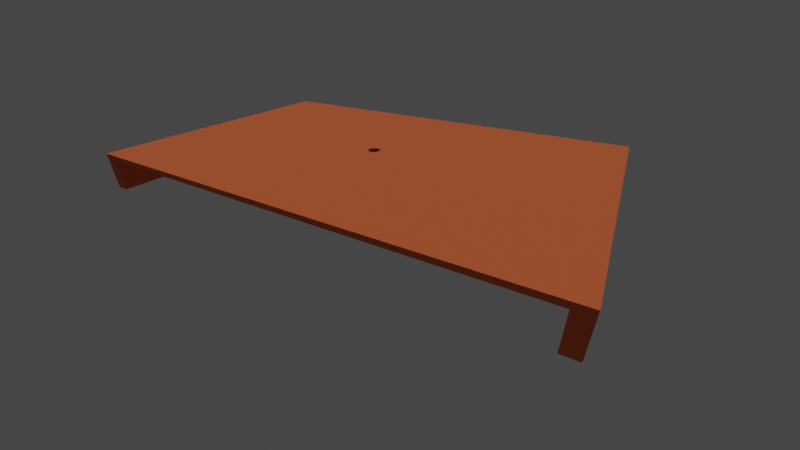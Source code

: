 # Source: modello_piano.blend  (saved by Blender 3.4.6; exported with 4.5.12 LTS)
import bpy
from mathutils import Matrix  # noqa: F401  (used for matrix-valued properties, if any)

bpy.ops.wm.read_factory_settings(use_empty=True)
scene = bpy.context.scene
scene.name = 'Scene'

# ---- collections
col_collection = bpy.data.collections.new('Collection'); scene.collection.children.link(col_collection)

# ---- materials (node trees are filled in below, after node groups)
mat_material_001 = bpy.data.materials.new('Material.001')

# ---- material node trees
mat_material_001.use_nodes = True; mat_material_001.node_tree.nodes.clear()
_N = mat_material_001.node_tree.nodes; _L = mat_material_001.node_tree.links
n0 = _N.new('ShaderNodeBsdfPrincipled'); n0.name = 'Principled BSDF'; n0.location = (10, 300)
n0.distribution = 'GGX'
n0.subsurface_method = 'RANDOM_WALK_SKIN'
n0.inputs[0].default_value = (0.8, 0.1622, 0.05663, 1.0)
n0.inputs[2].default_value = 1.0
n0.inputs[3].default_value = 1.45
n0.inputs[13].default_value = 0.2717
n0.inputs[27].default_value = (0.0, 0.0, 0.0, 1.0)
n0.inputs[28].default_value = 1.0
n1 = _N.new('ShaderNodeOutputMaterial'); n1.name = 'Material Output'; n1.location = (300, 300)
_L.new(n0.outputs[0], n1.inputs[0])
n1.is_active_output = True

# ---- world
world_world = bpy.data.worlds.new('World'); scene.world = world_world
world_world.use_nodes = True; world_world.node_tree.nodes.clear()
_N = world_world.node_tree.nodes; _L = world_world.node_tree.links
n0 = _N.new('ShaderNodeOutputWorld'); n0.name = 'World Output'; n0.location = (300, 300)
n1 = _N.new('ShaderNodeBackground'); n1.name = 'Background'; n1.location = (10, 300)
n1.inputs[0].default_value = (0.05088, 0.05088, 0.05088, 1.0)
_L.new(n1.outputs[0], n0.inputs[0])
n0.is_active_output = True
world_world.color = (0.05088, 0.05088, 0.05088)
world_world.use_sun_shadow = False
world_world.sun_shadow_jitter_overblur = 0.0

# ---- cameras
cam_camera_001 = bpy.data.cameras.new('Camera.001')
cam_camera_001.lens = 17.0

# ---- lights
light_point = bpy.data.lights.new('Point', 'POINT')
light_point.transmission_factor = 0.0
light_point.energy = 100.0
light_point.shadow_soft_size = 0.25
light_point.shadow_maximum_resolution = 0.006
light_point.use_absolute_resolution = True
light_point_001 = bpy.data.lights.new('Point.001', 'POINT')
light_point_001.transmission_factor = 0.0
light_point_001.energy = 50.0
light_point_001.shadow_soft_size = 0.25
light_point_001.shadow_maximum_resolution = 0.006
light_point_001.use_absolute_resolution = True
light_sun = bpy.data.lights.new('Sun', 'SUN')
light_sun.transmission_factor = 0.0
light_sun.energy = 1.0
light_sun.shadow_soft_size = 0.125

# ---- meshes
me_cube_002 = bpy.data.meshes.new('Cube.002')
me_cube_002.from_pydata([(-1.0, -1.0, -1.0), (-1.0, -1.0, 1.0), (-1.0, 1.0, -1.0), (-1.0, 1.0, 1.0), (1.0, -1.0, -1.0), (1.0, -1.0, 1.0), (1.0, 1.0, -1.0), (1.0, 1.0, 1.0)], [], [(0, 1, 3, 2), (2, 3, 7, 6), (6, 7, 5, 4), (4, 5, 1, 0), (2, 6, 4, 0), (7, 3, 1, 5)])
_uv = me_cube_002.uv_layers.new(name='UVMap')
_uv.uv.foreach_set('vector', [0.375, 0.0, 0.625, 0.0, 0.625, 0.25, 0.375, 0.25, 0.375, 0.25, 0.625, 0.25, 0.625, 0.5, 0.375, 0.5, 0.375, 0.5, 0.625, 0.5, 0.625, 0.75, 0.375, 0.75, 0.375, 0.75, 0.625, 0.75, 0.625, 1.0, 0.375, 1.0, 0.125, 0.5, 0.375, 0.5, 0.375, 0.75, 0.125, 0.75, 0.625, 0.5, 0.875, 0.5, 0.875, 0.75, 0.625, 0.75])
me_cube_002.materials.append(mat_material_001)
me_cube_002.update()
me_cylinder = bpy.data.meshes.new('Cylinder')
me_cylinder.from_pydata([(0.0, 1.0, -1.0), (0.0, 1.0, 1.0), (0.1951, 0.9808, -1.0), (0.1951, 0.9808, 1.0), (0.3827, 0.9239, -1.0), (0.3827, 0.9239, 1.0), (0.5556, 0.8315, -1.0), (0.5556, 0.8315, 1.0), (0.7071, 0.7071, -1.0), (0.7071, 0.7071, 1.0), (0.8315, 0.5556, -1.0), (0.8315, 0.5556, 1.0), (0.9239, 0.3827, -1.0), (0.9239, 0.3827, 1.0), (0.9808, 0.1951, -1.0), (0.9808, 0.1951, 1.0), (1.0, 0.0, -1.0), (1.0, 0.0, 1.0), (0.9808, -0.1951, -1.0), (0.9808, -0.1951, 1.0), (0.9239, -0.3827, -1.0), (0.9239, -0.3827, 1.0), (0.8315, -0.5556, -1.0), (0.8315, -0.5556, 1.0), (0.7071, -0.7071, -1.0), (0.7071, -0.7071, 1.0), (0.5556, -0.8315, -1.0), (0.5556, -0.8315, 1.0), (0.3827, -0.9239, -1.0), (0.3827, -0.9239, 1.0), (0.1951, -0.9808, -1.0), (0.1951, -0.9808, 1.0), (0.0, -1.0, -1.0), (0.0, -1.0, 1.0), (-0.1951, -0.9808, -1.0), (-0.1951, -0.9808, 1.0), (-0.3827, -0.9239, -1.0), (-0.3827, -0.9239, 1.0), (-0.5556, -0.8315, -1.0), (-0.5556, -0.8315, 1.0), (-0.7071, -0.7071, -1.0), (-0.7071, -0.7071, 1.0), (-0.8315, -0.5556, -1.0), (-0.8315, -0.5556, 1.0), (-0.9239, -0.3827, -1.0), (-0.9239, -0.3827, 1.0), (-0.9808, -0.1951, -1.0), (-0.9808, -0.1951, 1.0), (-1.0, 0.0, -1.0), (-1.0, 0.0, 1.0), (-0.9808, 0.1951, -1.0), (-0.9808, 0.1951, 1.0), (-0.9239, 0.3827, -1.0), (-0.9239, 0.3827, 1.0), (-0.8315, 0.5556, -1.0), (-0.8315, 0.5556, 1.0), (-0.7071, 0.7071, -1.0), (-0.7071, 0.7071, 1.0), (-0.5556, 0.8315, -1.0), (-0.5556, 0.8315, 1.0), (-0.3827, 0.9239, -1.0), (-0.3827, 0.9239, 1.0), (-0.1951, 0.9808, -1.0), (-0.1951, 0.9808, 1.0)], [], [(0, 1, 3, 2), (2, 3, 5, 4), (4, 5, 7, 6), (6, 7, 9, 8), (8, 9, 11, 10), (10, 11, 13, 12), (12, 13, 15, 14), (14, 15, 17, 16), (16, 17, 19, 18), (18, 19, 21, 20), (20, 21, 23, 22), (22, 23, 25, 24), (24, 25, 27, 26), (26, 27, 29, 28), (28, 29, 31, 30), (30, 31, 33, 32), (32, 33, 35, 34), (34, 35, 37, 36), (36, 37, 39, 38), (38, 39, 41, 40), (40, 41, 43, 42), (42, 43, 45, 44), (44, 45, 47, 46), (46, 47, 49, 48), (48, 49, 51, 50), (50, 51, 53, 52), (52, 53, 55, 54), (54, 55, 57, 56), (56, 57, 59, 58), (58, 59, 61, 60), (3, 1, 63, 61, 59, 57, 55, 53, 51, 49, 47, 45, 43, 41, 39, 37, 35, 33, 31, 29, 27, 25, 23, 21, 19, 17, 15, 13, 11, 9, 7, 5), (60, 61, 63, 62), (62, 63, 1, 0), (0, 2, 4, 6, 8, 10, 12, 14, 16, 18, 20, 22, 24, 26, 28, 30, 32, 34, 36, 38, 40, 42, 44, 46, 48, 50, 52, 54, 56, 58, 60, 62)])
_uv = me_cylinder.uv_layers.new(name='UVMap')
_uv.uv.foreach_set('vector', [1.0, 0.5, 1.0, 1.0, 0.9688, 1.0, 0.9688, 0.5, 0.9688, 0.5, 0.9688, 1.0, 0.9375, 1.0, 0.9375, 0.5, 0.9375, 0.5, 0.9375, 1.0, 0.9062, 1.0, 0.9062, 0.5, 0.9062, 0.5, 0.9062, 1.0, 0.875, 1.0, 0.875, 0.5, 0.875, 0.5, 0.875, 1.0, 0.8438, 1.0, 0.8438, 0.5, 0.8438, 0.5, 0.8438, 1.0, 0.8125, 1.0, 0.8125, 0.5, 0.8125, 0.5, 0.8125, 1.0, 0.7812, 1.0, 0.7812, 0.5, 0.7812, 0.5, 0.7812, 1.0, 0.75, 1.0, 0.75, 0.5, 0.75, 0.5, 0.75, 1.0, 0.7188, 1.0, 0.7188, 0.5, 0.7188, 0.5, 0.7188, 1.0, 0.6875, 1.0, 0.6875, 0.5, 0.6875, 0.5, 0.6875, 1.0, 0.6562, 1.0, 0.6562, 0.5, 0.6562, 0.5, 0.6562, 1.0, 0.625, 1.0, 0.625, 0.5, 0.625, 0.5, 0.625, 1.0, 0.5938, 1.0, 0.5938, 0.5, 0.5938, 0.5, 0.5938, 1.0, 0.5625, 1.0, 0.5625, 0.5, 0.5625, 0.5, 0.5625, 1.0, 0.5312, 1.0, 0.5312, 0.5, 0.5312, 0.5, 0.5312, 1.0, 0.5, 1.0, 0.5, 0.5, 0.5, 0.5, 0.5, 1.0, 0.4688, 1.0, 0.4688, 0.5, 0.4688, 0.5, 0.4688, 1.0, 0.4375, 1.0, 0.4375, 0.5, 0.4375, 0.5, 0.4375, 1.0, 0.4062, 1.0, 0.4062, 0.5, 0.4062, 0.5, 0.4062, 1.0, 0.375, 1.0, 0.375, 0.5, 0.375, 0.5, 0.375, 1.0, 0.3438, 1.0, 0.3438, 0.5, 0.3438, 0.5, 0.3438, 1.0, 0.3125, 1.0, 0.3125, 0.5, 0.3125, 0.5, 0.3125, 1.0, 0.2812, 1.0, 0.2812, 0.5, 0.2812, 0.5, 0.2812, 1.0, 0.25, 1.0, 0.25, 0.5, 0.25, 0.5, 0.25, 1.0, 0.2188, 1.0, 0.2188, 0.5, 0.2188, 0.5, 0.2188, 1.0, 0.1875, 1.0, 0.1875, 0.5, 0.1875, 0.5, 0.1875, 1.0, 0.1562, 1.0, 0.1562, 0.5, 0.1562, 0.5, 0.1562, 1.0, 0.125, 1.0, 0.125, 0.5, 0.125, 0.5, 0.125, 1.0, 0.09375, 1.0, 0.09375, 0.5, 0.09375, 0.5, 0.09375, 1.0, 0.0625, 1.0, 0.0625, 0.5, 0.2968, 0.4854, 0.25, 0.49, 0.2032, 0.4854, 0.1582, 0.4717, 0.1167, 0.4496, 0.08029, 0.4197, 0.05045, 0.3833, 0.02827, 0.3418, 0.01461, 0.2968, 0.01, 0.25, 0.01461, 0.2032, 0.02827, 0.1582, 0.05045, 0.1167, 0.08029, 0.08029, 0.1167, 0.05045, 0.1582, 0.02827, 0.2032, 0.01461, 0.25, 0.01, 0.2968, 0.01461, 0.3418, 0.02827, 0.3833, 0.05045, 0.4197, 0.08029, 0.4496, 0.1167, 0.4717, 0.1582, 0.4854, 0.2032, 0.49, 0.25, 0.4854, 0.2968, 0.4717, 0.3418, 0.4496, 0.3833, 0.4197, 0.4197, 0.3833, 0.4496, 0.3418, 0.4717, 0.0625, 0.5, 0.0625, 1.0, 0.03125, 1.0, 0.03125, 0.5, 0.03125, 0.5, 0.03125, 1.0, 0.0, 1.0, 0.0, 0.5, 0.75, 0.49, 0.7968, 0.4854, 0.8418, 0.4717, 0.8833, 0.4496, 0.9197, 0.4197, 0.9496, 0.3833, 0.9717, 0.3418, 0.9854, 0.2968, 0.99, 0.25, 0.9854, 0.2032, 0.9717, 0.1582, 0.9496, 0.1167, 0.9197, 0.08029, 0.8833, 0.05045, 0.8418, 0.02827, 0.7968, 0.01461, 0.75, 0.01, 0.7032, 0.01461, 0.6582, 0.02827, 0.6167, 0.05045, 0.5803, 0.08029, 0.5504, 0.1167, 0.5283, 0.1582, 0.5146, 0.2032, 0.51, 0.25, 0.5146, 0.2968, 0.5283, 0.3418, 0.5504, 0.3833, 0.5803, 0.4197, 0.6167, 0.4496, 0.6582, 0.4717, 0.7032, 0.4854])
me_cylinder.update()
me_cube_003 = bpy.data.meshes.new('Cube.003')
me_cube_003.from_pydata([(-1.0, -1.0, -1.0), (-1.0, -1.0, 1.0), (-1.0, 1.0, -1.0), (-1.0, 1.0, 1.0), (1.0, -1.0, -1.0), (1.0, -1.0, 1.0), (1.0, 1.0, -1.0), (1.0, 1.0, 1.0)], [], [(0, 1, 3, 2), (2, 3, 7, 6), (6, 7, 5, 4), (4, 5, 1, 0), (2, 6, 4, 0), (7, 3, 1, 5)])
_uv = me_cube_003.uv_layers.new(name='UVMap')
_uv.uv.foreach_set('vector', [0.375, 0.0, 0.625, 0.0, 0.625, 0.25, 0.375, 0.25, 0.375, 0.25, 0.625, 0.25, 0.625, 0.5, 0.375, 0.5, 0.375, 0.5, 0.625, 0.5, 0.625, 0.75, 0.375, 0.75, 0.375, 0.75, 0.625, 0.75, 0.625, 1.0, 0.375, 1.0, 0.125, 0.5, 0.375, 0.5, 0.375, 0.75, 0.125, 0.75, 0.625, 0.5, 0.875, 0.5, 0.875, 0.75, 0.625, 0.75])
me_cube_003.update()

# ---- objects
ob_piano = bpy.data.objects.new('Piano', me_cube_002)
ob_buco_led = bpy.data.objects.new('Buco_Led', me_cylinder)
ob_rimozione_piano = bpy.data.objects.new('Rimozione_Piano', me_cube_003)
ob_point = bpy.data.objects.new('Point', light_point)
ob_point_001 = bpy.data.objects.new('Point.001', light_point_001)
ob_camera = bpy.data.objects.new('Camera', cam_camera_001)
ob_sun = bpy.data.objects.new('Sun', light_sun)

# ---- transforms, parenting, visibility, modifiers, constraints
ob_piano.location = (0.0, 0.0, 1.45)
ob_piano.scale = (18.0, 11.5, 1.45)
_m = ob_piano.modifiers.new('Boolean', 'BOOLEAN')
_m.object = ob_rimozione_piano
_m = ob_piano.modifiers.new('Boolean.001', 'BOOLEAN')
_m.object = ob_buco_led
ob_buco_led.location = (0.0, 0.0, 1.45)
ob_buco_led.scale = (0.5, 0.5, 1.45)
ob_buco_led.hide_render = True
ob_rimozione_piano.location = (0.0, 0.0, 1.25)
ob_rimozione_piano.scale = (17.0, 11.5, 1.25)
ob_rimozione_piano.hide_render = True
ob_point.location = (-24.73, 18.82, 15.19)
ob_point_001.location = (-10.22, 0.9509, -4.171)
ob_camera.location = (16.89, -24.78, 12.88)
ob_camera.rotation_euler = (1.053, -0.0, 0.5279)
ob_sun.location = (0.0, 0.0, 67.94)

# ---- collection membership
col_collection.objects.link(ob_piano)
col_collection.objects.link(ob_buco_led)
col_collection.objects.link(ob_rimozione_piano)
col_collection.objects.link(ob_point)
col_collection.objects.link(ob_point_001)
col_collection.objects.link(ob_camera)
col_collection.objects.link(ob_sun)

# ---- scene / render settings (as saved in the file)
scene.camera = ob_camera
scene.frame_start = 1; scene.frame_end = 250; scene.frame_set(1)
scene.render.engine = 'CYCLES'
scene.cycles.samples = 50
scene.cycles.sampling_pattern = 'TABULATED_SOBOL'
scene.cycles.use_light_tree = False
scene.view_settings.view_transform = 'Filmic'
bpy.context.view_layer.update()
